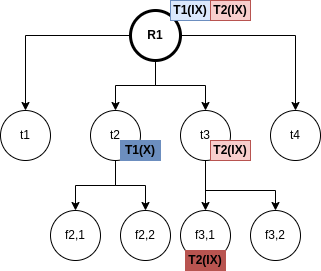

The diagram above was exported from draw.io. Its source (the exported page's mxGraphModel, read from the mxfile embedded in the PNG):
<mxGraphModel dx="992" dy="469" grid="1" gridSize="10" guides="1" tooltips="1" connect="1" arrows="1" fold="1" page="1" pageScale="1" pageWidth="827" pageHeight="1169" math="0" shadow="0">
  <root>
    <mxCell id="0" />
    <mxCell id="1" parent="0" />
    <mxCell id="_LGohG2PFpPowpf4I-oM-6" style="edgeStyle=orthogonalEdgeStyle;rounded=0;orthogonalLoop=1;jettySize=auto;html=1;entryX=0.5;entryY=0;entryDx=0;entryDy=0;" edge="1" parent="1" source="_LGohG2PFpPowpf4I-oM-1" target="_LGohG2PFpPowpf4I-oM-2">
      <mxGeometry relative="1" as="geometry" />
    </mxCell>
    <mxCell id="_LGohG2PFpPowpf4I-oM-7" style="edgeStyle=orthogonalEdgeStyle;rounded=0;orthogonalLoop=1;jettySize=auto;html=1;entryX=0.5;entryY=0;entryDx=0;entryDy=0;" edge="1" parent="1" source="_LGohG2PFpPowpf4I-oM-1" target="_LGohG2PFpPowpf4I-oM-3">
      <mxGeometry relative="1" as="geometry" />
    </mxCell>
    <mxCell id="_LGohG2PFpPowpf4I-oM-8" style="edgeStyle=orthogonalEdgeStyle;rounded=0;orthogonalLoop=1;jettySize=auto;html=1;entryX=0.5;entryY=0;entryDx=0;entryDy=0;" edge="1" parent="1" source="_LGohG2PFpPowpf4I-oM-1" target="_LGohG2PFpPowpf4I-oM-4">
      <mxGeometry relative="1" as="geometry" />
    </mxCell>
    <mxCell id="_LGohG2PFpPowpf4I-oM-9" style="edgeStyle=orthogonalEdgeStyle;rounded=0;orthogonalLoop=1;jettySize=auto;html=1;entryX=0.5;entryY=0;entryDx=0;entryDy=0;" edge="1" parent="1" source="_LGohG2PFpPowpf4I-oM-1" target="_LGohG2PFpPowpf4I-oM-5">
      <mxGeometry relative="1" as="geometry" />
    </mxCell>
    <mxCell id="_LGohG2PFpPowpf4I-oM-1" value="&lt;b&gt;R1&lt;/b&gt;" style="ellipse;whiteSpace=wrap;html=1;aspect=fixed;strokeWidth=3;" vertex="1" parent="1">
      <mxGeometry x="370" y="100" width="50" height="50" as="geometry" />
    </mxCell>
    <mxCell id="_LGohG2PFpPowpf4I-oM-2" value="t1" style="ellipse;whiteSpace=wrap;html=1;aspect=fixed;" vertex="1" parent="1">
      <mxGeometry x="240" y="200" width="50" height="50" as="geometry" />
    </mxCell>
    <mxCell id="_LGohG2PFpPowpf4I-oM-16" style="edgeStyle=orthogonalEdgeStyle;rounded=0;orthogonalLoop=1;jettySize=auto;html=1;entryX=0.5;entryY=0;entryDx=0;entryDy=0;" edge="1" parent="1" source="_LGohG2PFpPowpf4I-oM-3" target="_LGohG2PFpPowpf4I-oM-14">
      <mxGeometry relative="1" as="geometry" />
    </mxCell>
    <mxCell id="_LGohG2PFpPowpf4I-oM-17" style="edgeStyle=orthogonalEdgeStyle;rounded=0;orthogonalLoop=1;jettySize=auto;html=1;entryX=0.5;entryY=0;entryDx=0;entryDy=0;" edge="1" parent="1" source="_LGohG2PFpPowpf4I-oM-3" target="_LGohG2PFpPowpf4I-oM-15">
      <mxGeometry relative="1" as="geometry" />
    </mxCell>
    <mxCell id="_LGohG2PFpPowpf4I-oM-3" value="t2" style="ellipse;whiteSpace=wrap;html=1;aspect=fixed;" vertex="1" parent="1">
      <mxGeometry x="330" y="200" width="50" height="50" as="geometry" />
    </mxCell>
    <mxCell id="_LGohG2PFpPowpf4I-oM-25" style="edgeStyle=orthogonalEdgeStyle;rounded=0;orthogonalLoop=1;jettySize=auto;html=1;entryX=0.5;entryY=0;entryDx=0;entryDy=0;" edge="1" parent="1" source="_LGohG2PFpPowpf4I-oM-4" target="_LGohG2PFpPowpf4I-oM-23">
      <mxGeometry relative="1" as="geometry" />
    </mxCell>
    <mxCell id="_LGohG2PFpPowpf4I-oM-26" style="edgeStyle=orthogonalEdgeStyle;rounded=0;orthogonalLoop=1;jettySize=auto;html=1;entryX=0.5;entryY=0;entryDx=0;entryDy=0;" edge="1" parent="1" source="_LGohG2PFpPowpf4I-oM-4" target="_LGohG2PFpPowpf4I-oM-24">
      <mxGeometry relative="1" as="geometry">
        <Array as="points">
          <mxPoint x="445" y="280" />
          <mxPoint x="515" y="280" />
        </Array>
      </mxGeometry>
    </mxCell>
    <mxCell id="_LGohG2PFpPowpf4I-oM-4" value="t3" style="ellipse;whiteSpace=wrap;html=1;aspect=fixed;" vertex="1" parent="1">
      <mxGeometry x="420" y="200" width="50" height="50" as="geometry" />
    </mxCell>
    <mxCell id="_LGohG2PFpPowpf4I-oM-5" value="t4" style="ellipse;whiteSpace=wrap;html=1;aspect=fixed;" vertex="1" parent="1">
      <mxGeometry x="510" y="200" width="50" height="50" as="geometry" />
    </mxCell>
    <mxCell id="_LGohG2PFpPowpf4I-oM-10" value="&lt;b&gt;T1(IX)&lt;/b&gt;" style="rounded=0;whiteSpace=wrap;html=1;strokeWidth=1;fillColor=#dae8fc;strokeColor=#6c8ebf;" vertex="1" parent="1">
      <mxGeometry x="410" y="90" width="40" height="20" as="geometry" />
    </mxCell>
    <mxCell id="_LGohG2PFpPowpf4I-oM-14" value="f2,1" style="ellipse;whiteSpace=wrap;html=1;aspect=fixed;" vertex="1" parent="1">
      <mxGeometry x="290" y="300" width="50" height="50" as="geometry" />
    </mxCell>
    <mxCell id="_LGohG2PFpPowpf4I-oM-15" value="f2,2" style="ellipse;whiteSpace=wrap;html=1;aspect=fixed;" vertex="1" parent="1">
      <mxGeometry x="360" y="300" width="50" height="50" as="geometry" />
    </mxCell>
    <mxCell id="_LGohG2PFpPowpf4I-oM-18" value="&lt;b&gt;T1(X)&lt;/b&gt;" style="rounded=0;whiteSpace=wrap;html=1;strokeWidth=1;fillColor=#6C8EBF;strokeColor=#6c8ebf;" vertex="1" parent="1">
      <mxGeometry x="360" y="230" width="40" height="20" as="geometry" />
    </mxCell>
    <mxCell id="_LGohG2PFpPowpf4I-oM-23" value="f3,1" style="ellipse;whiteSpace=wrap;html=1;aspect=fixed;" vertex="1" parent="1">
      <mxGeometry x="420" y="300" width="50" height="50" as="geometry" />
    </mxCell>
    <mxCell id="_LGohG2PFpPowpf4I-oM-24" value="f3,2" style="ellipse;whiteSpace=wrap;html=1;aspect=fixed;" vertex="1" parent="1">
      <mxGeometry x="490" y="300" width="50" height="50" as="geometry" />
    </mxCell>
    <mxCell id="_LGohG2PFpPowpf4I-oM-27" value="&lt;b&gt;T2(IX)&lt;/b&gt;" style="rounded=0;whiteSpace=wrap;html=1;strokeWidth=1;fillColor=#f8cecc;strokeColor=#b85450;" vertex="1" parent="1">
      <mxGeometry x="450" y="90" width="40" height="20" as="geometry" />
    </mxCell>
    <mxCell id="_LGohG2PFpPowpf4I-oM-29" value="&lt;b&gt;T2(IX)&lt;/b&gt;" style="rounded=0;whiteSpace=wrap;html=1;strokeWidth=1;fillColor=#f8cecc;strokeColor=#b85450;" vertex="1" parent="1">
      <mxGeometry x="450" y="230" width="40" height="20" as="geometry" />
    </mxCell>
    <mxCell id="_LGohG2PFpPowpf4I-oM-30" value="&lt;b&gt;T2(IX)&lt;/b&gt;" style="rounded=0;whiteSpace=wrap;html=1;strokeWidth=1;fillColor=#B85450;strokeColor=#b85450;" vertex="1" parent="1">
      <mxGeometry x="425" y="340" width="40" height="20" as="geometry" />
    </mxCell>
  </root>
</mxGraphModel>